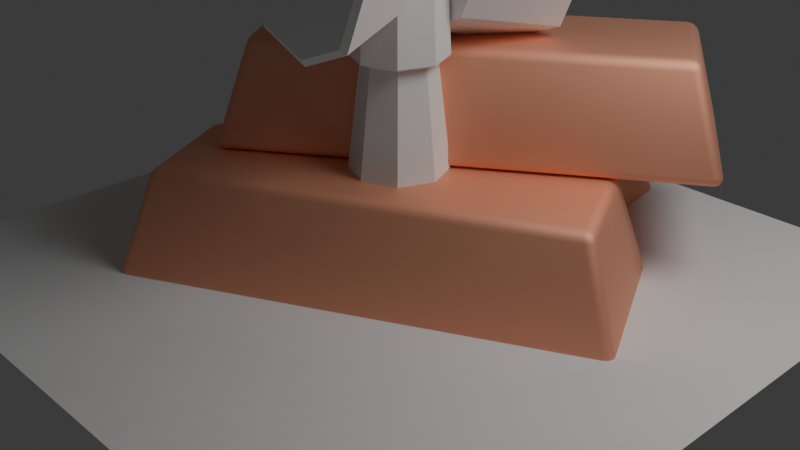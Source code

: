 # Source: Icons_Hammer.blend  (saved by Blender 4.0.36; exported with 4.5.12 LTS)
import bpy
from mathutils import Matrix  # noqa: F401  (used for matrix-valued properties, if any)

bpy.ops.wm.read_factory_settings(use_empty=True)
scene = bpy.context.scene
scene.name = 'Scene'

# ---- collections
col_collection = bpy.data.collections.new('Collection'); scene.collection.children.link(col_collection)
col_copper = bpy.data.collections.new('Copper'); scene.collection.children.link(col_copper)
col_planks = bpy.data.collections.new('Planks'); scene.collection.children.link(col_planks)
col_fabric = bpy.data.collections.new('Fabric'); scene.collection.children.link(col_fabric)
col_clay = bpy.data.collections.new('Clay'); scene.collection.children.link(col_clay)
col_glass = bpy.data.collections.new('Glass'); scene.collection.children.link(col_glass)
col_hammer_001 = bpy.data.collections.new('Hammer.001'); scene.collection.children.link(col_hammer_001)
col_hammer = bpy.data.collections.new('Hammer'); scene.collection.children.link(col_hammer)

# ---- materials (node trees are filled in below, after node groups)
mat_material_001 = bpy.data.materials.new('Material.001')
mat_material_001.alpha_threshold = 0.0
mat_material_001.use_transparent_shadow = False
mat_material_001.diffuse_color = (0.9561, 0.5149, 0.3515, 1.0)
mat_material_001.roughness = 0.6497
mat_material_001.specular_intensity = 0.02721
mat_material_001.metallic = 1.0
mat_material_001.line_color = (0.0, 0.0, 0.0, 1.0)
mat_material_005 = bpy.data.materials.new('Material.005')
mat_material_005.use_transparent_shadow = False
mat_material_002 = bpy.data.materials.new('Material.002')
mat_material_002.alpha_threshold = 0.0
mat_material_002.use_transparent_shadow = False
mat_material_002.roughness = 0.5
mat_material_002.line_color = (0.0, 0.0, 0.0, 1.0)
mat_material = bpy.data.materials.new('Material')
mat_material.alpha_threshold = 0.0
mat_material.use_transparent_shadow = False
mat_material.diffuse_color = (0.5314, 0.164, 0.06898, 1.0)
mat_material.roughness = 1.0
mat_material.line_color = (0.0, 0.0, 0.0, 1.0)
mat_material_003 = bpy.data.materials.new('Material.003')
mat_material_003.alpha_threshold = 0.0
mat_material_003.use_transparent_shadow = False
mat_material_003.roughness = 0.5
mat_material_003.line_color = (0.0, 0.0, 0.0, 1.0)

# ---- material node trees
mat_material_001.use_nodes = True; mat_material_001.node_tree.nodes.clear()
_N = mat_material_001.node_tree.nodes; _L = mat_material_001.node_tree.links
n0 = _N.new('ShaderNodeOutputMaterial'); n0.name = 'Material Output'; n0.location = (300, 300)
n1 = _N.new('ShaderNodeBsdfPrincipled'); n1.name = 'Principled BSDF'; n1.location = (10, 300)
n1.inputs[0].default_value = (0.9561, 0.5149, 0.3515, 1.0)
n1.inputs[1].default_value = 1.0
n1.inputs[2].default_value = 0.7047
n1.inputs[3].default_value = 1.45
_L.new(n1.outputs[0], n0.inputs[0])
n0.is_active_output = True
mat_material_005.use_nodes = True; mat_material_005.node_tree.nodes.clear()
_N = mat_material_005.node_tree.nodes; _L = mat_material_005.node_tree.links
n0 = _N.new('ShaderNodeBsdfPrincipled'); n0.name = 'Principled BSDF'; n0.location = (10, 300)
n0.inputs[0].default_value = (0.1541, 0.09468, 0.04842, 1.0)
n0.inputs[3].default_value = 1.45
n1 = _N.new('ShaderNodeOutputMaterial'); n1.name = 'Material Output'; n1.location = (300, 300)
_L.new(n0.outputs[0], n1.inputs[0])
n1.is_active_output = True
mat_material_002.use_nodes = True; mat_material_002.node_tree.nodes.clear()
_N = mat_material_002.node_tree.nodes; _L = mat_material_002.node_tree.links
n0 = _N.new('ShaderNodeOutputMaterial'); n0.name = 'Material Output'; n0.location = (300, 300)
n1 = _N.new('ShaderNodeBsdfPrincipled'); n1.name = 'Principled BSDF'; n1.location = (10, 300)
n1.inputs[3].default_value = 1.45
_L.new(n1.outputs[0], n0.inputs[0])
n0.is_active_output = True
mat_material_003.use_nodes = True; mat_material_003.node_tree.nodes.clear()
_N = mat_material_003.node_tree.nodes; _L = mat_material_003.node_tree.links
n0 = _N.new('ShaderNodeOutputMaterial'); n0.name = 'Material Output'; n0.location = (300, 300)
n1 = _N.new('ShaderNodeBsdfPrincipled'); n1.name = 'Principled BSDF'; n1.location = (10, 300)
n1.inputs[0].default_value = (0.4132, 0.5737, 0.8004, 1.0)
n1.inputs[1].default_value = 0.7874
n1.inputs[2].default_value = 0.7874
n1.inputs[3].default_value = 1.45
n1.inputs[4].default_value = 0.9449
_L.new(n1.outputs[0], n0.inputs[0])
n0.is_active_output = True

# ---- world
world_world = bpy.data.worlds.new('World'); scene.world = world_world
world_world.use_nodes = True; world_world.node_tree.nodes.clear()
_N = world_world.node_tree.nodes; _L = world_world.node_tree.links
n0 = _N.new('ShaderNodeOutputWorld'); n0.name = 'World Output'; n0.location = (300, 300)
n1 = _N.new('ShaderNodeBackground'); n1.name = 'Background'; n1.location = (10, 300)
n1.inputs[0].default_value = (0.05088, 0.05088, 0.05088, 1.0)
_L.new(n1.outputs[0], n0.inputs[0])
n0.is_active_output = True
world_world.color = (0.05088, 0.05088, 0.05088)
world_world.use_sun_shadow = False
world_world.sun_shadow_jitter_overblur = 0.0

# ---- cameras
cam_camera = bpy.data.cameras.new('Camera')
cam_camera.clip_end = 100.0
cam_camera.ortho_scale = 7.314

# ---- lights
light_light = bpy.data.lights.new('Light', 'POINT')
light_light.transmission_factor = 0.0
light_light.use_soft_falloff = False
light_light.energy = 1000.0
light_light.shadow_soft_size = 1.97
light_light.shadow_maximum_resolution = 0.006
light_light.use_absolute_resolution = True

# ---- meshes
me_plane = bpy.data.meshes.new('Plane')
me_plane.from_pydata([(-1.0, -1.0, 0.0), (1.0, -1.0, 0.0), (-1.0, 1.0, 0.0), (1.0, 1.0, 0.0)], [], [(0, 1, 3, 2)])
_uv = me_plane.uv_layers.new(name='UVMap')
_uv.uv.foreach_set('vector', [0.0, 0.0, 1.0, 0.0, 1.0, 1.0, 0.0, 1.0])
me_plane.update()
me_cube_005 = bpy.data.meshes.new('Cube.005')
me_cube_005.from_pydata([(1.598, 1.455, 0.5739), (1.757, 1.871, -0.5739), (2.252, 0.2059, 0.5739), (2.685, 0.09966, -0.5739), (-2.307, -0.5899, 0.5739), (-2.74, -0.4837, -0.5739), (-1.653, -1.839, 0.5739), (-1.812, -2.255, -0.5739)], [], [(0, 4, 6, 2), (3, 2, 6, 7), (7, 6, 4, 5), (5, 1, 3, 7), (1, 0, 2, 3), (5, 4, 0, 1)])
me_cube_005.polygons.foreach_set('use_smooth', [True] * 6)
_uv = me_cube_005.uv_layers.new(name='UVMap')
_uv.uv.foreach_set('vector', [0.625, 0.5, 0.875, 0.5, 0.875, 0.75, 0.625, 0.75, 0.375, 0.75, 0.625, 0.75, 0.625, 1.0, 0.375, 1.0, 0.375, 0.0, 0.625, 0.0, 0.625, 0.25, 0.375, 0.25, 0.125, 0.5, 0.375, 0.5, 0.375, 0.75, 0.125, 0.75, 0.375, 0.5, 0.625, 0.5, 0.625, 0.75, 0.375, 0.75, 0.375, 0.25, 0.625, 0.25, 0.625, 0.5, 0.375, 0.5])
me_cube_005.materials.append(mat_material_001)
me_cube_005.use_mirror_vertex_groups = False
me_cube_005.update()
me_cube_004 = bpy.data.meshes.new('Cube.004')
me_cube_004.from_pydata([(0.4351, 3.169, 0.5739), (0.7176, 3.513, -0.5739), (0.6607, 1.777, 0.5739), (1.038, 1.539, -0.5739), (-3.916, 2.464, 0.5739), (-4.293, 2.701, -0.5739), (-3.691, 1.071, 0.5739), (-3.973, 0.7269, -0.5739)], [], [(0, 4, 6, 2), (3, 2, 6, 7), (7, 6, 4, 5), (5, 1, 3, 7), (1, 0, 2, 3), (5, 4, 0, 1)])
me_cube_004.polygons.foreach_set('use_smooth', [True] * 6)
_uv = me_cube_004.uv_layers.new(name='UVMap')
_uv.uv.foreach_set('vector', [0.625, 0.5, 0.875, 0.5, 0.875, 0.75, 0.625, 0.75, 0.375, 0.75, 0.625, 0.75, 0.625, 1.0, 0.375, 1.0, 0.375, 0.0, 0.625, 0.0, 0.625, 0.25, 0.375, 0.25, 0.125, 0.5, 0.375, 0.5, 0.375, 0.75, 0.125, 0.75, 0.375, 0.5, 0.625, 0.5, 0.625, 0.75, 0.375, 0.75, 0.375, 0.25, 0.625, 0.25, 0.625, 0.5, 0.375, 0.5])
me_cube_004.materials.append(mat_material_001)
me_cube_004.use_mirror_vertex_groups = False
me_cube_004.update()
me_cube_003 = bpy.data.meshes.new('Cube.003')
me_cube_003.from_pydata([(1.284, 3.025, 1.731), (1.386, 3.458, 0.5832), (2.099, 1.873, 1.731), (2.542, 1.826, 0.5832), (-2.313, 0.4772, 1.731), (-2.756, 0.5249, 0.5832), (-1.498, -0.6738, 1.731), (-1.601, -1.107, 0.5832)], [], [(0, 4, 6, 2), (3, 2, 6, 7), (7, 6, 4, 5), (5, 1, 3, 7), (1, 0, 2, 3), (5, 4, 0, 1)])
me_cube_003.polygons.foreach_set('use_smooth', [True] * 6)
_uv = me_cube_003.uv_layers.new(name='UVMap')
_uv.uv.foreach_set('vector', [0.625, 0.5, 0.875, 0.5, 0.875, 0.75, 0.625, 0.75, 0.375, 0.75, 0.625, 0.75, 0.625, 1.0, 0.375, 1.0, 0.375, 0.0, 0.625, 0.0, 0.625, 0.25, 0.375, 0.25, 0.125, 0.5, 0.375, 0.5, 0.375, 0.75, 0.125, 0.75, 0.375, 0.5, 0.625, 0.5, 0.625, 0.75, 0.375, 0.75, 0.375, 0.25, 0.625, 0.25, 0.625, 0.5, 0.375, 0.5])
me_cube_003.materials.append(mat_material_001)
me_cube_003.use_mirror_vertex_groups = False
me_cube_003.update()
me_cube_011 = bpy.data.meshes.new('Cube.011')
me_cube_011.from_pydata([(-0.7687, -0.2078, 0.06343), (-0.7687, -0.2078, -0.06343), (-0.7687, 0.2078, 0.06343), (-0.7687, 0.2078, -0.06343), (0.7687, -0.2078, 0.06343), (0.7687, -0.2078, -0.06343), (0.7687, 0.2078, 0.06343), (0.7687, 0.2078, -0.06343)], [], [(0, 1, 3, 2), (2, 3, 7, 6), (6, 7, 5, 4), (4, 5, 1, 0), (2, 6, 4, 0), (7, 3, 1, 5)])
_uv = me_cube_011.uv_layers.new(name='UVMap')
_uv.uv.foreach_set('vector', [0.375, 0.0, 0.625, 0.0, 0.625, 0.25, 0.375, 0.25, 0.375, 0.25, 0.625, 0.25, 0.625, 0.5, 0.375, 0.5, 0.375, 0.5, 0.625, 0.5, 0.625, 0.75, 0.375, 0.75, 0.375, 0.75, 0.625, 0.75, 0.625, 1.0, 0.375, 1.0, 0.125, 0.5, 0.375, 0.5, 0.375, 0.75, 0.125, 0.75, 0.625, 0.5, 0.875, 0.5, 0.875, 0.75, 0.625, 0.75])
me_cube_011.materials.append(mat_material_005)
me_cube_011.update()
me_cube_010 = bpy.data.meshes.new('Cube.010')
me_cube_010.from_pydata([(-0.8846, 0.2106, 0.06343), (-0.8846, 0.2106, -0.06343), (-0.9124, 0.6252, 0.06343), (-0.9124, 0.6252, -0.06343), (0.6494, 0.3138, 0.06343), (0.6494, 0.3138, -0.06343), (0.6215, 0.7284, 0.06343), (0.6215, 0.7284, -0.06343)], [], [(0, 1, 3, 2), (2, 3, 7, 6), (6, 7, 5, 4), (4, 5, 1, 0), (2, 6, 4, 0), (7, 3, 1, 5)])
_uv = me_cube_010.uv_layers.new(name='UVMap')
_uv.uv.foreach_set('vector', [0.375, 0.0, 0.625, 0.0, 0.625, 0.25, 0.375, 0.25, 0.375, 0.25, 0.625, 0.25, 0.625, 0.5, 0.375, 0.5, 0.375, 0.5, 0.625, 0.5, 0.625, 0.75, 0.375, 0.75, 0.375, 0.75, 0.625, 0.75, 0.625, 1.0, 0.375, 1.0, 0.125, 0.5, 0.375, 0.5, 0.375, 0.75, 0.125, 0.75, 0.625, 0.5, 0.875, 0.5, 0.875, 0.75, 0.625, 0.75])
me_cube_010.materials.append(mat_material_005)
me_cube_010.update()
me_cube_009 = bpy.data.meshes.new('Cube.009')
me_cube_009.from_pydata([(-1.004, 0.1289, 0.1892), (-1.004, 0.1289, 0.06231), (-0.9511, 0.5411, 0.1892), (-0.9511, 0.5411, 0.06231), (0.5208, -0.06718, 0.1892), (0.5208, -0.06718, 0.06231), (0.5738, 0.345, 0.1892), (0.5738, 0.345, 0.06231)], [], [(0, 1, 3, 2), (2, 3, 7, 6), (6, 7, 5, 4), (4, 5, 1, 0), (2, 6, 4, 0), (7, 3, 1, 5)])
_uv = me_cube_009.uv_layers.new(name='UVMap')
_uv.uv.foreach_set('vector', [0.375, 0.0, 0.625, 0.0, 0.625, 0.25, 0.375, 0.25, 0.375, 0.25, 0.625, 0.25, 0.625, 0.5, 0.375, 0.5, 0.375, 0.5, 0.625, 0.5, 0.625, 0.75, 0.375, 0.75, 0.375, 0.75, 0.625, 0.75, 0.625, 1.0, 0.375, 1.0, 0.125, 0.5, 0.375, 0.5, 0.375, 0.75, 0.125, 0.75, 0.625, 0.5, 0.875, 0.5, 0.875, 0.75, 0.625, 0.75])
me_cube_009.materials.append(mat_material_005)
me_cube_009.update()
me_cube_006 = bpy.data.meshes.new('Cube.006')
me_cube_006.from_pydata([(1.0, 1.0, 0.02344), (1.0, 1.0, -0.02344), (1.0, -1.0, 0.02344), (1.0, -1.0, -0.02344), (-1.0, 1.0, 0.02344), (-1.0, 1.0, -0.02344), (-1.0, -1.0, 0.02344), (-1.0, -1.0, -0.02344), (-1.0, 0.0, 0.04619), (1.0, 0.0, 0.09308), (-1.0, 0.0, 0.09308), (1.0, 0.0, 0.04619), (-1.0, -0.929, -0.0185), (1.0, -0.929, 0.02839), (-1.0, -0.929, 0.02839), (1.0, -0.929, -0.0185), (0.9575, 1.0, -0.02344), (0.9575, -1.0, 0.02344), (0.9575, -1.0, -0.02344), (0.9575, 1.0, 0.02344), (0.9575, 0.0, 0.04619), (0.9575, 0.0, 0.09308), (0.9575, -0.929, -0.0185), (0.9575, -0.929, 0.02839), (-0.9448, 1.0, -0.02344), (-0.9448, -1.0, 0.02344), (-0.9448, 0.0, 0.04619), (-0.9448, -0.929, -0.0185), (-0.9448, -1.0, -0.02344), (-0.9448, 1.0, 0.02344), (-0.9448, 0.0, 0.09308), (-0.9448, -0.929, 0.02839)], [], [(31, 14, 6, 25), (28, 25, 6, 7), (8, 10, 4, 5), (22, 15, 3, 18), (15, 13, 2, 3), (16, 19, 0, 1), (1, 0, 9, 11), (16, 1, 11, 20), (12, 14, 10, 8), (29, 4, 10, 30), (7, 6, 14, 12), (11, 9, 13, 15), (20, 11, 15, 22), (30, 10, 14, 31), (9, 21, 23, 13), (26, 20, 22, 27), (0, 19, 21, 9), (24, 16, 20, 26), (24, 29, 19, 16), (27, 22, 18, 28), (3, 2, 17, 18), (13, 23, 17, 2), (12, 27, 28, 7), (5, 4, 29, 24), (5, 24, 26, 8), (8, 26, 27, 12), (21, 30, 31, 23), (19, 29, 30, 21), (18, 17, 25, 28), (23, 31, 25, 17)])
me_cube_006.polygons.foreach_set('use_smooth', [True] * 30)
_uv = me_cube_006.uv_layers.new(name='UVMap')
_uv.uv.foreach_set('vector', [0.8681, 0.7411, 0.875, 0.7411, 0.875, 0.75, 0.8681, 0.75, 0.375, 0.9931, 0.625, 0.9931, 0.625, 1.0, 0.375, 1.0, 0.375, 0.125, 0.625, 0.125, 0.625, 0.25, 0.375, 0.25, 0.3697, 0.7411, 0.375, 0.7411, 0.375, 0.75, 0.3697, 0.75, 0.375, 0.7411, 0.625, 0.7411, 0.625, 0.75, 0.375, 0.75, 0.375, 0.4947, 0.625, 0.4947, 0.625, 0.5, 0.375, 0.5, 0.375, 0.5, 0.625, 0.5, 0.625, 0.625, 0.375, 0.625, 0.3697, 0.5, 0.375, 0.5, 0.375, 0.625, 0.3697, 0.625, 0.375, 0.008874, 0.625, 0.008874, 0.625, 0.125, 0.375, 0.125, 0.8681, 0.5, 0.875, 0.5, 0.875, 0.625, 0.8681, 0.625, 0.375, 0.0, 0.625, 0.0, 0.625, 0.008874, 0.375, 0.008874, 0.375, 0.625, 0.625, 0.625, 0.625, 0.7411, 0.375, 0.7411, 0.3697, 0.625, 0.375, 0.625, 0.375, 0.7411, 0.3697, 0.7411, 0.8681, 0.625, 0.875, 0.625, 0.875, 0.7411, 0.8681, 0.7411, 0.625, 0.625, 0.6303, 0.625, 0.6303, 0.7411, 0.625, 0.7411, 0.1319, 0.625, 0.3697, 0.625, 0.3697, 0.7411, 0.1319, 0.7411, 0.625, 0.5, 0.6303, 0.5, 0.6303, 0.625, 0.625, 0.625, 0.1319, 0.5, 0.3697, 0.5, 0.3697, 0.625, 0.1319, 0.625, 0.375, 0.2569, 0.625, 0.2569, 0.625, 0.4947, 0.375, 0.4947, 0.1319, 0.7411, 0.3697, 0.7411, 0.3697, 0.75, 0.1319, 0.75, 0.375, 0.75, 0.625, 0.75, 0.625, 0.7553, 0.375, 0.7553, 0.625, 0.7411, 0.6303, 0.7411, 0.6303, 0.75, 0.625, 0.75, 0.125, 0.7411, 0.1319, 0.7411, 0.1319, 0.75, 0.125, 0.75, 0.375, 0.25, 0.625, 0.25, 0.625, 0.2569, 0.375, 0.2569, 0.125, 0.5, 0.1319, 0.5, 0.1319, 0.625, 0.125, 0.625, 0.125, 0.625, 0.1319, 0.625, 0.1319, 0.7411, 0.125, 0.7411, 0.6303, 0.625, 0.8681, 0.625, 0.8681, 0.7411, 0.6303, 0.7411, 0.6303, 0.5, 0.8681, 0.5, 0.8681, 0.625, 0.6303, 0.625, 0.375, 0.7553, 0.625, 0.7553, 0.625, 0.9931, 0.375, 0.9931, 0.6303, 0.7411, 0.8681, 0.7411, 0.8681, 0.75, 0.6303, 0.75])
me_cube_006.materials.append(mat_material_002)
me_cube_006.use_mirror_vertex_groups = False
me_cube_006.update()
me_cylinder = bpy.data.meshes.new('Cylinder')
me_cylinder.from_pydata([(-0.2937, 0.9983, -1.0), (-0.2937, 0.9983, 1.0), (-0.2313, 0.9922, -1.0), (-0.2313, 0.9922, 1.0), (-0.1713, 0.974, -1.0), (-0.1713, 0.974, 1.0), (-0.116, 0.9444, -1.0), (-0.116, 0.9444, 1.0), (-0.06747, 0.9046, -1.0), (-0.06747, 0.9046, 1.0), (-0.02768, 0.8561, -1.0), (-0.02768, 0.8561, 1.0), (0.001895, 0.8008, -1.0), (0.001895, 0.8008, 1.0), (0.0201, 0.7408, -1.0), (0.0201, 0.7408, 1.0), (0.02625, 0.6783, -1.0), (0.02625, 0.6783, 1.0), (0.0201, 0.6159, -1.0), (0.0201, 0.6159, 1.0), (0.001895, 0.5559, -1.0), (0.001895, 0.5559, 1.0), (-0.02768, 0.5005, -1.0), (-0.02768, 0.5005, 1.0), (-0.06747, 0.4521, -1.0), (-0.06747, 0.4521, 1.0), (-0.116, 0.4123, -1.0), (-0.116, 0.4123, 1.0), (-0.1713, 0.3827, -1.0), (-0.1713, 0.3827, 1.0), (-0.2313, 0.3645, -1.0), (-0.2313, 0.3645, 1.0), (-0.2937, 0.3583, -1.0), (-0.2937, 0.3583, 1.0), (-0.3562, 0.3645, -1.0), (-0.3562, 0.3645, 1.0), (-0.4162, 0.3827, -1.0), (-0.4162, 0.3827, 1.0), (-0.4715, 0.4123, -1.0), (-0.4715, 0.4123, 1.0), (-0.52, 0.4521, -1.0), (-0.52, 0.4521, 1.0), (-0.5598, 0.5005, -1.0), (-0.5598, 0.5005, 1.0), (-0.5894, 0.5559, -1.0), (-0.5894, 0.5559, 1.0), (-0.6076, 0.6159, -1.0), (-0.6076, 0.6159, 1.0), (-0.6137, 0.6783, -1.0), (-0.6137, 0.6783, 1.0), (-0.6076, 0.7408, -1.0), (-0.6076, 0.7408, 1.0), (-0.5894, 0.8008, -1.0), (-0.5894, 0.8008, 1.0), (-0.5598, 0.8561, -1.0), (-0.5598, 0.8561, 1.0), (-0.52, 0.9046, -1.0), (-0.52, 0.9046, 1.0), (-0.4715, 0.9444, -1.0), (-0.4715, 0.9444, 1.0), (-0.4162, 0.974, -1.0), (-0.4162, 0.974, 1.0), (-0.3562, 0.9922, -1.0), (-0.3562, 0.9922, 1.0)], [], [(0, 1, 3, 2), (2, 3, 5, 4), (4, 5, 7, 6), (6, 7, 9, 8), (8, 9, 11, 10), (10, 11, 13, 12), (12, 13, 15, 14), (14, 15, 17, 16), (16, 17, 19, 18), (18, 19, 21, 20), (20, 21, 23, 22), (22, 23, 25, 24), (24, 25, 27, 26), (26, 27, 29, 28), (28, 29, 31, 30), (30, 31, 33, 32), (32, 33, 35, 34), (34, 35, 37, 36), (36, 37, 39, 38), (38, 39, 41, 40), (40, 41, 43, 42), (42, 43, 45, 44), (44, 45, 47, 46), (46, 47, 49, 48), (48, 49, 51, 50), (50, 51, 53, 52), (52, 53, 55, 54), (54, 55, 57, 56), (56, 57, 59, 58), (58, 59, 61, 60), (3, 1, 63, 61, 59, 57, 55, 53, 51, 49, 47, 45, 43, 41, 39, 37, 35, 33, 31, 29, 27, 25, 23, 21, 19, 17, 15, 13, 11, 9, 7, 5), (60, 61, 63, 62), (62, 63, 1, 0), (0, 2, 4, 6, 8, 10, 12, 14, 16, 18, 20, 22, 24, 26, 28, 30, 32, 34, 36, 38, 40, 42, 44, 46, 48, 50, 52, 54, 56, 58, 60, 62)])
me_cylinder.polygons.foreach_set('use_smooth', [True] * 34)
_uv = me_cylinder.uv_layers.new(name='UVMap')
_uv.uv.foreach_set('vector', [1.0, 0.5, 1.0, 1.0, 0.9688, 1.0, 0.9688, 0.5, 0.9688, 0.5, 0.9688, 1.0, 0.9375, 1.0, 0.9375, 0.5, 0.9375, 0.5, 0.9375, 1.0, 0.9062, 1.0, 0.9062, 0.5, 0.9062, 0.5, 0.9062, 1.0, 0.875, 1.0, 0.875, 0.5, 0.875, 0.5, 0.875, 1.0, 0.8438, 1.0, 0.8438, 0.5, 0.8438, 0.5, 0.8438, 1.0, 0.8125, 1.0, 0.8125, 0.5, 0.8125, 0.5, 0.8125, 1.0, 0.7812, 1.0, 0.7812, 0.5, 0.7812, 0.5, 0.7812, 1.0, 0.75, 1.0, 0.75, 0.5, 0.75, 0.5, 0.75, 1.0, 0.7188, 1.0, 0.7188, 0.5, 0.7188, 0.5, 0.7188, 1.0, 0.6875, 1.0, 0.6875, 0.5, 0.6875, 0.5, 0.6875, 1.0, 0.6562, 1.0, 0.6562, 0.5, 0.6562, 0.5, 0.6562, 1.0, 0.625, 1.0, 0.625, 0.5, 0.625, 0.5, 0.625, 1.0, 0.5938, 1.0, 0.5938, 0.5, 0.5938, 0.5, 0.5938, 1.0, 0.5625, 1.0, 0.5625, 0.5, 0.5625, 0.5, 0.5625, 1.0, 0.5312, 1.0, 0.5312, 0.5, 0.5312, 0.5, 0.5312, 1.0, 0.5, 1.0, 0.5, 0.5, 0.5, 0.5, 0.5, 1.0, 0.4688, 1.0, 0.4688, 0.5, 0.4688, 0.5, 0.4688, 1.0, 0.4375, 1.0, 0.4375, 0.5, 0.4375, 0.5, 0.4375, 1.0, 0.4062, 1.0, 0.4062, 0.5, 0.4062, 0.5, 0.4062, 1.0, 0.375, 1.0, 0.375, 0.5, 0.375, 0.5, 0.375, 1.0, 0.3438, 1.0, 0.3438, 0.5, 0.3438, 0.5, 0.3438, 1.0, 0.3125, 1.0, 0.3125, 0.5, 0.3125, 0.5, 0.3125, 1.0, 0.2812, 1.0, 0.2812, 0.5, 0.2812, 0.5, 0.2812, 1.0, 0.25, 1.0, 0.25, 0.5, 0.25, 0.5, 0.25, 1.0, 0.2188, 1.0, 0.2188, 0.5, 0.2188, 0.5, 0.2188, 1.0, 0.1875, 1.0, 0.1875, 0.5, 0.1875, 0.5, 0.1875, 1.0, 0.1562, 1.0, 0.1562, 0.5, 0.1562, 0.5, 0.1562, 1.0, 0.125, 1.0, 0.125, 0.5, 0.125, 0.5, 0.125, 1.0, 0.09375, 1.0, 0.09375, 0.5, 0.09375, 0.5, 0.09375, 1.0, 0.0625, 1.0, 0.0625, 0.5, 0.2968, 0.4854, 0.25, 0.49, 0.2032, 0.4854, 0.1582, 0.4717, 0.1167, 0.4496, 0.08029, 0.4197, 0.05045, 0.3833, 0.02827, 0.3418, 0.01461, 0.2968, 0.01, 0.25, 0.01461, 0.2032, 0.02827, 0.1582, 0.05045, 0.1167, 0.08029, 0.08029, 0.1167, 0.05045, 0.1582, 0.02827, 0.2032, 0.01461, 0.25, 0.01, 0.2968, 0.01461, 0.3418, 0.02827, 0.3833, 0.05045, 0.4197, 0.08029, 0.4496, 0.1167, 0.4717, 0.1582, 0.4854, 0.2032, 0.49, 0.25, 0.4854, 0.2968, 0.4717, 0.3418, 0.4496, 0.3833, 0.4197, 0.4197, 0.3833, 0.4496, 0.3418, 0.4717, 0.0625, 0.5, 0.0625, 1.0, 0.03125, 1.0, 0.03125, 0.5, 0.03125, 0.5, 0.03125, 1.0, 0.0, 1.0, 0.0, 0.5, 0.75, 0.49, 0.7968, 0.4854, 0.8418, 0.4717, 0.8833, 0.4496, 0.9197, 0.4197, 0.9496, 0.3833, 0.9717, 0.3418, 0.9854, 0.2968, 0.99, 0.25, 0.9854, 0.2032, 0.9717, 0.1582, 0.9496, 0.1167, 0.9197, 0.08029, 0.8833, 0.05045, 0.8418, 0.02827, 0.7968, 0.01461, 0.75, 0.01, 0.7032, 0.01461, 0.6582, 0.02827, 0.6167, 0.05045, 0.5803, 0.08029, 0.5504, 0.1167, 0.5283, 0.1582, 0.5146, 0.2032, 0.51, 0.25, 0.5146, 0.2968, 0.5283, 0.3418, 0.5504, 0.3833, 0.5803, 0.4197, 0.6167, 0.4496, 0.6582, 0.4717, 0.7032, 0.4854])
me_cylinder.update()
me_cube = bpy.data.meshes.new('Cube')
me_cube.from_pydata([(2.5, 1.0, 0.5086), (2.5, 1.0, -0.5086), (2.5, -1.0, 0.5086), (2.5, -1.0, -0.5086), (-2.5, 1.0, 0.5086), (-2.5, 1.0, -0.5086), (-2.5, -1.0, 0.5086), (-2.5, -1.0, -0.5086)], [], [(0, 4, 6, 2), (3, 2, 6, 7), (7, 6, 4, 5), (5, 1, 3, 7), (1, 0, 2, 3), (5, 4, 0, 1)])
me_cube.polygons.foreach_set('use_smooth', [True] * 6)
_uv = me_cube.uv_layers.new(name='UVMap')
_uv.uv.foreach_set('vector', [0.625, 0.5, 0.875, 0.5, 0.875, 0.75, 0.625, 0.75, 0.375, 0.75, 0.625, 0.75, 0.625, 1.0, 0.375, 1.0, 0.375, 0.0, 0.625, 0.0, 0.625, 0.25, 0.375, 0.25, 0.125, 0.5, 0.375, 0.5, 0.375, 0.75, 0.125, 0.75, 0.375, 0.5, 0.625, 0.5, 0.625, 0.75, 0.375, 0.75, 0.375, 0.25, 0.625, 0.25, 0.625, 0.5, 0.375, 0.5])
me_cube.materials.append(mat_material)
me_cube.use_mirror_vertex_groups = False
me_cube.update()
me_cube_001 = bpy.data.meshes.new('Cube.001')
me_cube_001.from_pydata([(2.657, 0.435, 1.526), (2.657, 0.435, 0.509), (2.224, -1.518, 1.526), (2.224, -1.518, 0.509), (-2.224, 1.518, 1.526), (-2.224, 1.518, 0.509), (-2.657, -0.435, 1.526), (-2.657, -0.435, 0.509)], [], [(0, 4, 6, 2), (3, 2, 6, 7), (7, 6, 4, 5), (5, 1, 3, 7), (1, 0, 2, 3), (5, 4, 0, 1)])
me_cube_001.polygons.foreach_set('use_smooth', [True] * 6)
_uv = me_cube_001.uv_layers.new(name='UVMap')
_uv.uv.foreach_set('vector', [0.625, 0.5, 0.875, 0.5, 0.875, 0.75, 0.625, 0.75, 0.375, 0.75, 0.625, 0.75, 0.625, 1.0, 0.375, 1.0, 0.375, 0.0, 0.625, 0.0, 0.625, 0.25, 0.375, 0.25, 0.125, 0.5, 0.375, 0.5, 0.375, 0.75, 0.125, 0.75, 0.375, 0.5, 0.625, 0.5, 0.625, 0.75, 0.375, 0.75, 0.375, 0.25, 0.625, 0.25, 0.625, 0.5, 0.375, 0.5])
me_cube_001.materials.append(mat_material)
me_cube_001.use_mirror_vertex_groups = False
me_cube_001.update()
me_cube_002 = bpy.data.meshes.new('Cube.002')
me_cube_002.from_pydata([(-2.907, 1.633, 1.392), (-2.726, 2.588, 1.693), (-2.797, 2.214, -0.5189), (-2.616, 3.169, -0.218), (2.005, 0.7026, 1.392), (2.186, 1.657, 1.693), (2.115, 1.284, -0.5189), (2.296, 2.239, -0.218)], [], [(2, 3, 7, 6), (6, 7, 5, 4), (2, 6, 4, 0), (0, 1, 3, 2), (4, 5, 1, 0), (7, 3, 1, 5)])
me_cube_002.polygons.foreach_set('use_smooth', [True] * 6)
_uv = me_cube_002.uv_layers.new(name='UVMap')
_uv.uv.foreach_set('vector', [0.375, 0.25, 0.625, 0.25, 0.625, 0.5, 0.375, 0.5, 0.375, 0.5, 0.625, 0.5, 0.625, 0.75, 0.375, 0.75, 0.125, 0.5, 0.375, 0.5, 0.375, 0.75, 0.125, 0.75, 0.375, 0.0, 0.625, 0.0, 0.625, 0.25, 0.375, 0.25, 0.375, 0.75, 0.625, 0.75, 0.625, 1.0, 0.375, 1.0, 0.625, 0.5, 0.875, 0.5, 0.875, 0.75, 0.625, 0.75])
me_cube_002.materials.append(mat_material)
me_cube_002.use_mirror_vertex_groups = False
me_cube_002.update()
me_cube_007 = bpy.data.meshes.new('Cube.007')
me_cube_007.from_pydata([(0.1676, 1.0, 1.0), (0.1676, 1.0, -1.0), (0.1676, -1.0, 1.0), (0.1676, -1.0, -1.0), (-0.1676, 1.0, 1.0), (-0.1676, 1.0, -1.0), (-0.1676, -1.0, 1.0), (-0.1676, -1.0, -1.0)], [], [(0, 4, 6, 2), (3, 2, 6, 7), (7, 6, 4, 5), (5, 1, 3, 7), (1, 0, 2, 3), (5, 4, 0, 1)])
_uv = me_cube_007.uv_layers.new(name='UVMap')
_uv.uv.foreach_set('vector', [0.625, 0.5, 0.875, 0.5, 0.875, 0.75, 0.625, 0.75, 0.375, 0.75, 0.625, 0.75, 0.625, 1.0, 0.375, 1.0, 0.375, 0.0, 0.625, 0.0, 0.625, 0.25, 0.375, 0.25, 0.125, 0.5, 0.375, 0.5, 0.375, 0.75, 0.125, 0.75, 0.375, 0.5, 0.625, 0.5, 0.625, 0.75, 0.375, 0.75, 0.375, 0.25, 0.625, 0.25, 0.625, 0.5, 0.375, 0.5])
me_cube_007.materials.append(mat_material_003)
me_cube_007.use_mirror_vertex_groups = False
me_cube_007.update()
me_plane_003 = bpy.data.meshes.new('Plane.003')
me_plane_003.from_pydata([(-0.3732, -5.368e-10, 1.681), (-0.2639, -0.2639, 1.681), (0.0, -0.3732, 1.681), (0.2639, -0.2639, 1.681), (0.3732, -5.368e-10, 1.681), (0.2639, 0.2639, 1.681), (0.0, 0.3732, 1.681), (-0.2639, 0.2639, 1.681), (-0.4013, -8.573e-10, 3.472), (-0.491, -1.029e-09, 1.731), (-0.3472, -0.3472, 1.731), (-3.328e-10, -0.491, 1.731), (0.3472, -0.3472, 1.731), (0.491, -1.029e-09, 1.731), (0.3472, 0.3472, 1.731), (-3.328e-10, 0.491, 1.731), (-0.3472, 0.3472, 1.731), (-0.3346, -1.277e-09, 3.504), (-0.2838, -0.2838, 3.472), (-2.822e-10, -0.4013, 3.472), (0.2838, -0.2838, 3.472), (0.4013, -8.573e-10, 3.472), (0.2838, 0.2838, 3.472), (-2.822e-10, 0.4013, 3.472), (-0.2838, 0.2838, 3.472), (-0.2366, -0.2366, 3.504), (-7.869e-10, -0.3346, 3.504), (0.2366, -0.2366, 3.504), (0.3346, -1.277e-09, 3.504), (0.2366, 0.2366, 3.504), (-7.869e-10, 0.3346, 3.504), (-0.2366, 0.2366, 3.504), (-7.869e-10, -1.277e-09, 3.504), (-0.5711, -2.796e-09, 0.0431), (-0.4038, -0.4038, 0.0431), (-1.975e-09, -0.5711, 0.0431), (0.4038, -0.4038, 0.0431), (0.5711, -2.796e-09, 0.0431), (0.4038, 0.4038, 0.0431), (-1.975e-09, 0.5711, 0.0431), (-0.4038, 0.4038, 0.0431), (-0.5364, -2.627e-09, -0.01655), (-0.3793, -0.3793, -0.01655), (-1.855e-09, -0.5364, -0.01655), (0.3793, -0.3793, -0.01655), (0.5364, -2.627e-09, -0.01655), (0.3793, 0.3793, -0.01655), (-1.855e-09, 0.5364, -0.01655), (-0.3793, 0.3793, -0.01655), (-0.5906, -1.433e-08, 1.862), (-0.4176, -0.4176, 1.862), (0.5906, -1.433e-08, 1.862), (0.4176, 0.4176, 1.862), (-4.013e-10, -0.5906, 1.862), (0.4176, -0.4176, 1.862), (-0.4176, 0.4176, 1.862), (-4.013e-10, 0.5906, 1.862), (-0.3519, -0.3519, 2.653), (0.3519, 0.3519, 2.653), (-3.428e-10, -0.4977, 2.653), (-0.3519, 0.3519, 2.653), (-0.4977, -7.717e-09, 2.653), (0.4977, -7.717e-09, 2.653), (0.3519, -0.3519, 2.653), (-3.428e-10, 0.4977, 2.653)], [], [(2, 3, 12, 11), (6, 7, 16, 15), (3, 4, 13, 12), (1, 2, 11, 10), (63, 62, 21, 20), (57, 59, 19, 18), (61, 57, 18, 8), (62, 58, 22, 21), (5, 6, 15, 14), (7, 0, 9, 16), (4, 5, 14, 13), (0, 1, 10, 9), (8, 18, 25, 17), (21, 22, 29, 28), (24, 8, 17, 31), (22, 23, 30, 29), (64, 60, 24, 23), (59, 63, 20, 19), (58, 64, 23, 22), (60, 61, 8, 24), (32, 28, 29, 30), (26, 27, 28, 32), (25, 26, 32, 17), (17, 32, 30, 31), (18, 19, 26, 25), (20, 21, 28, 27), (23, 24, 31, 30), (19, 20, 27, 26), (5, 4, 37, 38), (35, 34, 42, 43), (1, 0, 33, 34), (2, 1, 34, 35), (4, 3, 36, 37), (7, 6, 39, 40), (3, 2, 35, 36), (6, 5, 38, 39), (0, 7, 40, 33), (41, 48, 47, 46, 45, 44, 43, 42), (33, 40, 48, 41), (38, 37, 45, 46), (34, 33, 41, 42), (39, 38, 46, 47), (37, 36, 44, 45), (40, 39, 47, 48), (36, 35, 43, 44), (16, 9, 49, 55), (14, 15, 56, 52), (11, 12, 54, 53), (15, 16, 55, 56), (13, 14, 52, 51), (9, 10, 50, 49), (10, 11, 53, 50), (12, 13, 51, 54), (55, 49, 61, 60), (52, 56, 64, 58), (53, 54, 63, 59), (56, 55, 60, 64), (51, 52, 58, 62), (49, 50, 57, 61), (50, 53, 59, 57), (54, 51, 62, 63)])
_uv = me_plane_003.uv_layers.new(name='UVMap')
_uv.uv.foreach_set('vector', [0.5, 0.0, 1.0, 0.0, 1.0, 0.0, 0.5, 0.0, 0.5, 1.0, 0.0, 1.0, 0.0, 1.0, 0.5, 1.0, 1.0, 0.0, 1.0, 0.5, 1.0, 0.5, 1.0, 0.0, 0.0, 0.0, 0.5, 0.0, 0.5, 0.0, 0.0, 0.0, 1.0, 0.0, 1.0, 0.5, 1.0, 0.5, 1.0, 0.0, 0.0, 0.0, 0.5, 0.0, 0.5, 0.0, 0.0, 0.0, 0.0, 0.5, 0.0, 0.0, 0.0, 0.0, 0.0, 0.5, 1.0, 0.5, 1.0, 1.0, 1.0, 1.0, 1.0, 0.5, 1.0, 1.0, 0.5, 1.0, 0.5, 1.0, 1.0, 1.0, 0.0, 1.0, 0.0, 0.5, 0.0, 0.5, 0.0, 1.0, 1.0, 0.5, 1.0, 1.0, 1.0, 1.0, 1.0, 0.5, 0.0, 0.5, 0.0, 0.0, 0.0, 0.0, 0.0, 0.5, 0.0, 0.5, 0.0, 0.0, 0.0, 0.0, 0.0, 0.5, 1.0, 0.5, 1.0, 1.0, 1.0, 1.0, 1.0, 0.5, 0.0, 1.0, 0.0, 0.5, 0.0, 0.5, 0.0, 1.0, 1.0, 1.0, 0.5, 1.0, 0.5, 1.0, 1.0, 1.0, 0.5, 1.0, 0.0, 1.0, 0.0, 1.0, 0.5, 1.0, 0.5, 0.0, 1.0, 0.0, 1.0, 0.0, 0.5, 0.0, 1.0, 1.0, 0.5, 1.0, 0.5, 1.0, 1.0, 1.0, 0.0, 1.0, 0.0, 0.5, 0.0, 0.5, 0.0, 1.0, 0.5, 0.5, 1.0, 0.5, 1.0, 1.0, 0.5, 1.0, 0.5, 0.0, 1.0, 0.0, 1.0, 0.5, 0.5, 0.5, 0.0, 0.0, 0.5, 0.0, 0.5, 0.5, 0.0, 0.5, 0.0, 0.5, 0.5, 0.5, 0.5, 1.0, 0.0, 1.0, 0.0, 0.0, 0.5, 0.0, 0.5, 0.0, 0.0, 0.0, 1.0, 0.0, 1.0, 0.5, 1.0, 0.5, 1.0, 0.0, 0.5, 1.0, 0.0, 1.0, 0.0, 1.0, 0.5, 1.0, 0.5, 0.0, 1.0, 0.0, 1.0, 0.0, 0.5, 0.0, 1.0, 1.0, 1.0, 0.5, 1.0, 0.5, 1.0, 1.0, 0.5, 0.0, 0.0, 0.0, 0.0, 0.0, 0.5, 0.0, 0.0, 0.0, 0.0, 0.5, 0.0, 0.5, 0.0, 0.0, 0.5, 0.0, 0.0, 0.0, 0.0, 0.0, 0.5, 0.0, 1.0, 0.5, 1.0, 0.0, 1.0, 0.0, 1.0, 0.5, 0.0, 1.0, 0.5, 1.0, 0.5, 1.0, 0.0, 1.0, 1.0, 0.0, 0.5, 0.0, 0.5, 0.0, 1.0, 0.0, 0.5, 1.0, 1.0, 1.0, 1.0, 1.0, 0.5, 1.0, 0.0, 0.5, 0.0, 1.0, 0.0, 1.0, 0.0, 0.5, 0.0, 0.5, 0.0, 1.0, 0.5, 1.0, 1.0, 1.0, 1.0, 0.5, 1.0, 0.0, 0.5, 0.0, 0.0, 0.0, 0.0, 0.5, 0.0, 1.0, 0.0, 1.0, 0.0, 0.5, 1.0, 1.0, 1.0, 0.5, 1.0, 0.5, 1.0, 1.0, 0.0, 0.0, 0.0, 0.5, 0.0, 0.5, 0.0, 0.0, 0.5, 1.0, 1.0, 1.0, 1.0, 1.0, 0.5, 1.0, 1.0, 0.5, 1.0, 0.0, 1.0, 0.0, 1.0, 0.5, 0.0, 1.0, 0.5, 1.0, 0.5, 1.0, 0.0, 1.0, 1.0, 0.0, 0.5, 0.0, 0.5, 0.0, 1.0, 0.0, 0.0, 1.0, 0.0, 0.5, 0.0, 0.5, 0.0, 1.0, 1.0, 1.0, 0.5, 1.0, 0.5, 1.0, 1.0, 1.0, 0.5, 0.0, 1.0, 0.0, 1.0, 0.0, 0.5, 0.0, 0.5, 1.0, 0.0, 1.0, 0.0, 1.0, 0.5, 1.0, 1.0, 0.5, 1.0, 1.0, 1.0, 1.0, 1.0, 0.5, 0.0, 0.5, 0.0, 0.0, 0.0, 0.0, 0.0, 0.5, 0.0, 0.0, 0.5, 0.0, 0.5, 0.0, 0.0, 0.0, 1.0, 0.0, 1.0, 0.5, 1.0, 0.5, 1.0, 0.0, 0.0, 1.0, 0.0, 0.5, 0.0, 0.5, 0.0, 1.0, 1.0, 1.0, 0.5, 1.0, 0.5, 1.0, 1.0, 1.0, 0.5, 0.0, 1.0, 0.0, 1.0, 0.0, 0.5, 0.0, 0.5, 1.0, 0.0, 1.0, 0.0, 1.0, 0.5, 1.0, 1.0, 0.5, 1.0, 1.0, 1.0, 1.0, 1.0, 0.5, 0.0, 0.5, 0.0, 0.0, 0.0, 0.0, 0.0, 0.5, 0.0, 0.0, 0.5, 0.0, 0.5, 0.0, 0.0, 0.0, 1.0, 0.0, 1.0, 0.5, 1.0, 0.5, 1.0, 0.0])
me_plane_003.update()
me_plane_004 = bpy.data.meshes.new('Plane.004')
me_plane_004.from_pydata([(-0.7635, 1.853, -1.485), (0.7223, 1.853, -1.485), (-0.7635, 3.339, -1.485), (0.7223, 3.339, -1.485), (-1.071, 2.596, -1.485), (1.03, 2.596, -1.485), (-0.02062, 1.545, -1.485), (-0.02062, 3.646, -1.485), (-1.071, 2.596, -1.485), (-0.7635, 1.853, -1.485), (-0.02062, 1.545, -1.485), (0.7223, 1.853, -1.485), (1.03, 2.596, -1.485), (0.7223, 3.339, -1.485), (-0.02062, 3.646, -1.485), (-0.7635, 3.339, -1.485), (-0.4267, 2.533, -0.1588), (-0.443, 2.097, -0.3123), (-0.02062, 1.908, -0.3506), (0.4654, 2.11, -0.3506), (0.6667, 2.596, -0.3506), (0.4654, 3.082, -0.3506), (0.001032, 3.269, -0.3301), (-0.3679, 3.02, -0.2384), (-0.9805, 2.596, -1.54), (-0.6994, 1.917, -1.54), (-0.02062, 1.636, -1.54), (0.6581, 1.917, -1.54), (0.9393, 2.596, -1.54), (0.6581, 3.274, -1.54), (-0.02062, 3.556, -1.54), (-0.6994, 3.274, -1.54), (-0.02062, 2.596, -1.54), (-0.3077, 2.54, -0.1162), (-0.3134, 2.199, -0.2362), (-0.01928, 2.059, -0.2846), (0.3588, 2.216, -0.2846), (0.516, 2.596, -0.2846), (0.3588, 2.975, -0.2846), (0.007492, 3.114, -0.258), (-0.2532, 2.917, -0.1727)], [], [(6, 0, 25, 26), (0, 4, 24, 25), (3, 5, 28, 29), (4, 2, 31, 24), (14, 15, 23, 22), (11, 12, 20, 19), (9, 10, 18, 17), (8, 9, 17, 16), (6, 1, 11, 10), (3, 7, 14, 13), (2, 4, 8, 15), (5, 3, 13, 12), (4, 0, 9, 8), (0, 6, 10, 9), (1, 5, 12, 11), (7, 2, 15, 14), (10, 11, 19, 18), (13, 14, 22, 21), (15, 8, 16, 23), (12, 13, 21, 20), (19, 20, 37, 36), (32, 30, 29, 28), (26, 32, 28, 27), (25, 24, 32, 26), (24, 31, 30, 32), (5, 1, 27, 28), (2, 7, 30, 31), (1, 6, 26, 27), (7, 3, 29, 30), (33, 34, 35, 36, 37, 38, 39, 40), (18, 22, 39, 35), (20, 21, 38, 37), (17, 18, 35, 34), (16, 20, 37, 33), (22, 23, 40, 39), (16, 17, 34, 33), (21, 22, 39, 38), (23, 16, 33, 40), (18, 19, 36, 35)])
_uv = me_plane_004.uv_layers.new(name='UVMap')
_uv.uv.foreach_set('vector', [0.5, 0.0, 0.0, 0.0, 0.0, 0.0, 0.5, 0.0, 0.0, 0.0, 0.0, 0.5, 0.0, 0.5, 0.0, 0.0, 1.0, 1.0, 1.0, 0.5, 1.0, 0.5, 1.0, 1.0, 0.0, 0.5, 0.0, 1.0, 0.0, 1.0, 0.0, 0.5, 0.5, 1.0, 0.0, 1.0, 0.0, 1.0, 0.5, 1.0, 1.0, 0.0, 1.0, 0.5, 1.0, 0.5, 1.0, 0.0, 0.0, 0.0, 0.5, 0.0, 0.5, 0.0, 0.0, 0.0, 0.0, 0.5, 0.0, 0.0, 0.0, 0.0, 0.0, 0.5, 0.5, 0.0, 1.0, 0.0, 1.0, 0.0, 0.5, 0.0, 1.0, 1.0, 0.5, 1.0, 0.5, 1.0, 1.0, 1.0, 0.0, 1.0, 0.0, 0.5, 0.0, 0.5, 0.0, 1.0, 1.0, 0.5, 1.0, 1.0, 1.0, 1.0, 1.0, 0.5, 0.0, 0.5, 0.0, 0.0, 0.0, 0.0, 0.0, 0.5, 0.0, 0.0, 0.5, 0.0, 0.5, 0.0, 0.0, 0.0, 1.0, 0.0, 1.0, 0.5, 1.0, 0.5, 1.0, 0.0, 0.5, 1.0, 0.0, 1.0, 0.0, 1.0, 0.5, 1.0, 0.5, 0.0, 1.0, 0.0, 1.0, 0.0, 0.5, 0.0, 1.0, 1.0, 0.5, 1.0, 0.5, 1.0, 1.0, 1.0, 0.0, 1.0, 0.0, 0.5, 0.0, 0.5, 0.0, 1.0, 1.0, 0.5, 1.0, 1.0, 1.0, 1.0, 1.0, 0.5, 1.0, 0.0, 1.0, 0.5, 1.0, 0.5, 1.0, 0.0, 0.5, 0.5, 0.5, 1.0, 1.0, 1.0, 1.0, 0.5, 0.5, 0.0, 0.5, 0.5, 1.0, 0.5, 1.0, 0.0, 0.0, 0.0, 0.0, 0.5, 0.5, 0.5, 0.5, 0.0, 0.0, 0.5, 0.0, 1.0, 0.5, 1.0, 0.5, 0.5, 1.0, 0.5, 1.0, 0.0, 1.0, 0.0, 1.0, 0.5, 0.0, 1.0, 0.5, 1.0, 0.5, 1.0, 0.0, 1.0, 1.0, 0.0, 0.5, 0.0, 0.5, 0.0, 1.0, 0.0, 0.5, 1.0, 1.0, 1.0, 1.0, 1.0, 0.5, 1.0, 0.0, 0.5, 0.0, 0.0, 0.5, 0.0, 1.0, 0.0, 1.0, 0.5, 1.0, 1.0, 0.5, 1.0, 0.0, 1.0, 0.0, 0.0, 0.0, 0.0, 0.0, 0.0, 0.0, 0.0, 1.0, 0.5, 1.0, 1.0, 1.0, 1.0, 1.0, 0.5, 0.0, 0.0, 0.5, 0.0, 0.5, 0.0, 0.0, 0.0, 0.0, 0.0, 0.0, 0.0, 0.0, 0.0, 0.0, 0.0, 0.5, 1.0, 0.0, 1.0, 0.0, 1.0, 0.5, 1.0, 0.0, 0.5, 0.0, 0.0, 0.0, 0.0, 0.0, 0.5, 1.0, 1.0, 0.5, 1.0, 0.5, 1.0, 1.0, 1.0, 0.0, 1.0, 0.0, 0.5, 0.0, 0.5, 0.0, 1.0, 0.5, 0.0, 1.0, 0.0, 1.0, 0.0, 0.5, 0.0])
me_plane_004.update()
me_plane_005 = bpy.data.meshes.new('Plane.005')
me_plane_005.from_pydata([(-0.5943, -3.236, -1.116), (0.5531, -3.236, -1.116), (-0.5943, -2.089, -1.116), (0.5531, -2.089, -1.116), (-0.832, -2.662, -1.116), (0.7907, -2.662, -1.116), (-0.02062, -3.474, -1.116), (-0.02062, -1.851, -1.116), (-0.832, -2.662, -1.116), (-0.5943, -3.236, -1.116), (-0.02062, -3.474, -1.116), (0.5531, -3.236, -1.116), (0.7907, -2.662, -1.116), (0.5531, -2.089, -1.116), (-0.02062, -1.851, -1.116), (-0.5943, -2.089, -1.116), (-0.4386, -2.625, -0.1486), (-0.3475, -3.022, -0.1996), (-0.02061, -3.193, -0.2396), (0.3547, -3.038, -0.2396), (0.5101, -2.662, -0.2396), (0.3547, -2.287, -0.2396), (-0.02, -2.132, -0.2396), (-0.3439, -2.27, -0.1996), (-0.7619, -2.662, -1.158), (-0.5448, -3.187, -1.158), (-0.02062, -3.404, -1.158), (0.5035, -3.187, -1.158), (0.7206, -2.662, -1.158), (0.5035, -2.138, -1.158), (-0.02062, -1.921, -1.158), (-0.5448, -2.138, -1.158), (-0.02062, -2.662, -1.158), (-0.3604, -2.627, -0.1169), (-0.2828, -2.962, -0.1604), (-0.0183, -3.11, -0.2029), (0.2964, -2.979, -0.2043), (0.4277, -2.662, -0.2043), (0.2964, -2.345, -0.2043), (-0.01646, -2.213, -0.2029), (-0.2797, -2.327, -0.1604)], [], [(6, 0, 25, 26), (0, 4, 24, 25), (3, 5, 28, 29), (4, 2, 31, 24), (14, 15, 23, 22), (11, 12, 20, 19), (9, 10, 18, 17), (8, 9, 17, 16), (6, 1, 11, 10), (3, 7, 14, 13), (2, 4, 8, 15), (5, 3, 13, 12), (4, 0, 9, 8), (0, 6, 10, 9), (1, 5, 12, 11), (7, 2, 15, 14), (10, 11, 19, 18), (13, 14, 22, 21), (15, 8, 16, 23), (12, 13, 21, 20), (16, 20, 37, 33), (32, 30, 29, 28), (26, 32, 28, 27), (25, 24, 32, 26), (24, 31, 30, 32), (5, 1, 27, 28), (2, 7, 30, 31), (1, 6, 26, 27), (7, 3, 29, 30), (33, 34, 35, 36, 37, 38, 39, 40), (22, 23, 40, 39), (16, 17, 34, 33), (21, 22, 39, 38), (23, 16, 33, 40), (18, 19, 36, 35), (19, 20, 37, 36), (18, 22, 39, 35), (20, 21, 38, 37), (17, 18, 35, 34)])
_uv = me_plane_005.uv_layers.new(name='UVMap')
_uv.uv.foreach_set('vector', [0.5, 0.0, 0.0, 0.0, 0.0, 0.0, 0.5, 0.0, 0.0, 0.0, 0.0, 0.5, 0.0, 0.5, 0.0, 0.0, 1.0, 1.0, 1.0, 0.5, 1.0, 0.5, 1.0, 1.0, 0.0, 0.5, 0.0, 1.0, 0.0, 1.0, 0.0, 0.5, 0.5, 1.0, 0.0, 1.0, 0.0, 1.0, 0.5, 1.0, 1.0, 0.0, 1.0, 0.5, 1.0, 0.5, 1.0, 0.0, 0.0, 0.0, 0.5, 0.0, 0.5, 0.0, 0.0, 0.0, 0.0, 0.5, 0.0, 0.0, 0.0, 0.0, 0.0, 0.5, 0.5, 0.0, 1.0, 0.0, 1.0, 0.0, 0.5, 0.0, 1.0, 1.0, 0.5, 1.0, 0.5, 1.0, 1.0, 1.0, 0.0, 1.0, 0.0, 0.5, 0.0, 0.5, 0.0, 1.0, 1.0, 0.5, 1.0, 1.0, 1.0, 1.0, 1.0, 0.5, 0.0, 0.5, 0.0, 0.0, 0.0, 0.0, 0.0, 0.5, 0.0, 0.0, 0.5, 0.0, 0.5, 0.0, 0.0, 0.0, 1.0, 0.0, 1.0, 0.5, 1.0, 0.5, 1.0, 0.0, 0.5, 1.0, 0.0, 1.0, 0.0, 1.0, 0.5, 1.0, 0.5, 0.0, 1.0, 0.0, 1.0, 0.0, 0.5, 0.0, 1.0, 1.0, 0.5, 1.0, 0.5, 1.0, 1.0, 1.0, 0.0, 1.0, 0.0, 0.5, 0.0, 0.5, 0.0, 1.0, 1.0, 0.5, 1.0, 1.0, 1.0, 1.0, 1.0, 0.5, 0.0, 0.0, 0.0, 0.0, 0.0, 0.0, 0.0, 0.0, 0.5, 0.5, 0.5, 1.0, 1.0, 1.0, 1.0, 0.5, 0.5, 0.0, 0.5, 0.5, 1.0, 0.5, 1.0, 0.0, 0.0, 0.0, 0.0, 0.5, 0.5, 0.5, 0.5, 0.0, 0.0, 0.5, 0.0, 1.0, 0.5, 1.0, 0.5, 0.5, 1.0, 0.5, 1.0, 0.0, 1.0, 0.0, 1.0, 0.5, 0.0, 1.0, 0.5, 1.0, 0.5, 1.0, 0.0, 1.0, 1.0, 0.0, 0.5, 0.0, 0.5, 0.0, 1.0, 0.0, 0.5, 1.0, 1.0, 1.0, 1.0, 1.0, 0.5, 1.0, 0.0, 0.5, 0.0, 0.0, 0.5, 0.0, 1.0, 0.0, 1.0, 0.5, 1.0, 1.0, 0.5, 1.0, 0.0, 1.0, 0.5, 1.0, 0.0, 1.0, 0.0, 1.0, 0.5, 1.0, 0.0, 0.5, 0.0, 0.0, 0.0, 0.0, 0.0, 0.5, 1.0, 1.0, 0.5, 1.0, 0.5, 1.0, 1.0, 1.0, 0.0, 1.0, 0.0, 0.5, 0.0, 0.5, 0.0, 1.0, 0.5, 0.0, 1.0, 0.0, 1.0, 0.0, 0.5, 0.0, 1.0, 0.0, 1.0, 0.5, 1.0, 0.5, 1.0, 0.0, 0.0, 0.0, 0.0, 0.0, 0.0, 0.0, 0.0, 0.0, 1.0, 0.5, 1.0, 1.0, 1.0, 1.0, 1.0, 0.5, 0.0, 0.0, 0.5, 0.0, 0.5, 0.0, 0.0, 0.0])
me_plane_005.update()
me_plane_006 = bpy.data.meshes.new('Plane.006')
me_plane_006.from_pydata([(-0.3732, -5.368e-10, 1.681), (-0.2639, -0.2639, 1.681), (0.0, -0.3732, 1.681), (0.2639, -0.2639, 1.681), (0.3732, -5.368e-10, 1.681), (0.2639, 0.2639, 1.681), (0.0, 0.3732, 1.681), (-0.2639, 0.2639, 1.681), (-0.4013, -8.573e-10, 3.472), (-0.491, -1.029e-09, 1.731), (-0.3472, -0.3472, 1.731), (-3.328e-10, -0.491, 1.731), (0.3472, -0.3472, 1.731), (0.491, -1.029e-09, 1.731), (0.3472, 0.3472, 1.731), (-3.328e-10, 0.491, 1.731), (-0.3472, 0.3472, 1.731), (-0.3346, -1.277e-09, 3.504), (-0.2838, -0.2838, 3.472), (-2.822e-10, -0.4013, 3.472), (0.2838, -0.2838, 3.472), (0.4013, -8.573e-10, 3.472), (0.2838, 0.2838, 3.472), (-2.822e-10, 0.4013, 3.472), (-0.2838, 0.2838, 3.472), (-0.2366, -0.2366, 3.504), (-7.869e-10, -0.3346, 3.504), (0.2366, -0.2366, 3.504), (0.3346, -1.277e-09, 3.504), (0.2366, 0.2366, 3.504), (-7.869e-10, 0.3346, 3.504), (-0.2366, 0.2366, 3.504), (-7.869e-10, -1.277e-09, 3.504), (-0.5711, -2.796e-09, 0.0431), (-0.4038, -0.4038, 0.0431), (-1.975e-09, -0.5711, 0.0431), (0.4038, -0.4038, 0.0431), (0.5711, -2.796e-09, 0.0431), (0.4038, 0.4038, 0.0431), (-1.975e-09, 0.5711, 0.0431), (-0.4038, 0.4038, 0.0431), (-0.5364, -2.627e-09, -0.01655), (-0.3793, -0.3793, -0.01655), (-1.855e-09, -0.5364, -0.01655), (0.3793, -0.3793, -0.01655), (0.5364, -2.627e-09, -0.01655), (0.3793, 0.3793, -0.01655), (-1.855e-09, 0.5364, -0.01655), (-0.3793, 0.3793, -0.01655)], [], [(2, 3, 12, 11), (6, 7, 16, 15), (3, 4, 13, 12), (1, 2, 11, 10), (12, 13, 21, 20), (10, 11, 19, 18), (9, 10, 18, 8), (13, 14, 22, 21), (5, 6, 15, 14), (7, 0, 9, 16), (4, 5, 14, 13), (0, 1, 10, 9), (8, 18, 25, 17), (21, 22, 29, 28), (24, 8, 17, 31), (22, 23, 30, 29), (15, 16, 24, 23), (11, 12, 20, 19), (14, 15, 23, 22), (16, 9, 8, 24), (32, 28, 29, 30), (26, 27, 28, 32), (25, 26, 32, 17), (17, 32, 30, 31), (18, 19, 26, 25), (20, 21, 28, 27), (23, 24, 31, 30), (19, 20, 27, 26), (5, 4, 37, 38), (35, 34, 42, 43), (1, 0, 33, 34), (2, 1, 34, 35), (4, 3, 36, 37), (7, 6, 39, 40), (3, 2, 35, 36), (6, 5, 38, 39), (0, 7, 40, 33), (41, 48, 47, 46, 45, 44, 43, 42), (33, 40, 48, 41), (38, 37, 45, 46), (34, 33, 41, 42), (39, 38, 46, 47), (37, 36, 44, 45), (40, 39, 47, 48), (36, 35, 43, 44)])
_uv = me_plane_006.uv_layers.new(name='UVMap')
_uv.uv.foreach_set('vector', [0.5, 0.0, 1.0, 0.0, 1.0, 0.0, 0.5, 0.0, 0.5, 1.0, 0.0, 1.0, 0.0, 1.0, 0.5, 1.0, 1.0, 0.0, 1.0, 0.5, 1.0, 0.5, 1.0, 0.0, 0.0, 0.0, 0.5, 0.0, 0.5, 0.0, 0.0, 0.0, 1.0, 0.0, 1.0, 0.5, 1.0, 0.5, 1.0, 0.0, 0.0, 0.0, 0.5, 0.0, 0.5, 0.0, 0.0, 0.0, 0.0, 0.5, 0.0, 0.0, 0.0, 0.0, 0.0, 0.5, 1.0, 0.5, 1.0, 1.0, 1.0, 1.0, 1.0, 0.5, 1.0, 1.0, 0.5, 1.0, 0.5, 1.0, 1.0, 1.0, 0.0, 1.0, 0.0, 0.5, 0.0, 0.5, 0.0, 1.0, 1.0, 0.5, 1.0, 1.0, 1.0, 1.0, 1.0, 0.5, 0.0, 0.5, 0.0, 0.0, 0.0, 0.0, 0.0, 0.5, 0.0, 0.5, 0.0, 0.0, 0.0, 0.0, 0.0, 0.5, 1.0, 0.5, 1.0, 1.0, 1.0, 1.0, 1.0, 0.5, 0.0, 1.0, 0.0, 0.5, 0.0, 0.5, 0.0, 1.0, 1.0, 1.0, 0.5, 1.0, 0.5, 1.0, 1.0, 1.0, 0.5, 1.0, 0.0, 1.0, 0.0, 1.0, 0.5, 1.0, 0.5, 0.0, 1.0, 0.0, 1.0, 0.0, 0.5, 0.0, 1.0, 1.0, 0.5, 1.0, 0.5, 1.0, 1.0, 1.0, 0.0, 1.0, 0.0, 0.5, 0.0, 0.5, 0.0, 1.0, 0.5, 0.5, 1.0, 0.5, 1.0, 1.0, 0.5, 1.0, 0.5, 0.0, 1.0, 0.0, 1.0, 0.5, 0.5, 0.5, 0.0, 0.0, 0.5, 0.0, 0.5, 0.5, 0.0, 0.5, 0.0, 0.5, 0.5, 0.5, 0.5, 1.0, 0.0, 1.0, 0.0, 0.0, 0.5, 0.0, 0.5, 0.0, 0.0, 0.0, 1.0, 0.0, 1.0, 0.5, 1.0, 0.5, 1.0, 0.0, 0.5, 1.0, 0.0, 1.0, 0.0, 1.0, 0.5, 1.0, 0.5, 0.0, 1.0, 0.0, 1.0, 0.0, 0.5, 0.0, 1.0, 1.0, 1.0, 0.5, 1.0, 0.5, 1.0, 1.0, 0.5, 0.0, 0.0, 0.0, 0.0, 0.0, 0.5, 0.0, 0.0, 0.0, 0.0, 0.5, 0.0, 0.5, 0.0, 0.0, 0.5, 0.0, 0.0, 0.0, 0.0, 0.0, 0.5, 0.0, 1.0, 0.5, 1.0, 0.0, 1.0, 0.0, 1.0, 0.5, 0.0, 1.0, 0.5, 1.0, 0.5, 1.0, 0.0, 1.0, 1.0, 0.0, 0.5, 0.0, 0.5, 0.0, 1.0, 0.0, 0.5, 1.0, 1.0, 1.0, 1.0, 1.0, 0.5, 1.0, 0.0, 0.5, 0.0, 1.0, 0.0, 1.0, 0.0, 0.5, 0.0, 0.5, 0.0, 1.0, 0.5, 1.0, 1.0, 1.0, 1.0, 0.5, 1.0, 0.0, 0.5, 0.0, 0.0, 0.0, 0.0, 0.5, 0.0, 1.0, 0.0, 1.0, 0.0, 0.5, 1.0, 1.0, 1.0, 0.5, 1.0, 0.5, 1.0, 1.0, 0.0, 0.0, 0.0, 0.5, 0.0, 0.5, 0.0, 0.0, 0.5, 1.0, 1.0, 1.0, 1.0, 1.0, 0.5, 1.0, 1.0, 0.5, 1.0, 0.0, 1.0, 0.0, 1.0, 0.5, 0.0, 1.0, 0.5, 1.0, 0.5, 1.0, 0.0, 1.0, 1.0, 0.0, 0.5, 0.0, 0.5, 0.0, 1.0, 0.0])
me_plane_006.update()
me_plane_001 = bpy.data.meshes.new('Plane.001')
me_plane_001.from_pydata([(-0.7635, 1.853, -1.485), (0.7223, 1.853, -1.485), (-0.7635, 3.339, -1.485), (0.7223, 3.339, -1.485), (-1.071, 2.596, -1.485), (1.03, 2.596, -1.485), (-0.02062, 1.545, -1.485), (-0.02062, 3.646, -1.485), (-1.071, 2.596, -1.485), (-0.7635, 1.853, -1.485), (-0.02062, 1.545, -1.485), (0.7223, 1.853, -1.485), (1.03, 2.596, -1.485), (0.7223, 3.339, -1.485), (-0.02062, 3.646, -1.485), (-0.7635, 3.339, -1.485), (-0.7079, 2.596, -0.3506), (-0.5066, 2.11, -0.3506), (-0.02062, 1.908, -0.3506), (0.4654, 2.11, -0.3506), (0.6667, 2.596, -0.3506), (0.4654, 3.082, -0.3506), (-0.02062, 3.283, -0.3506), (-0.5066, 3.082, -0.3506), (-0.9805, 2.596, -1.54), (-0.6994, 1.917, -1.54), (-0.02062, 1.636, -1.54), (0.6581, 1.917, -1.54), (0.9393, 2.596, -1.54), (0.6581, 3.274, -1.54), (-0.02062, 3.556, -1.54), (-0.6994, 3.274, -1.54), (-0.02062, 2.596, -1.54)], [(18, 22), (16, 20)], [(6, 0, 25, 26), (0, 4, 24, 25), (3, 5, 28, 29), (4, 2, 31, 24), (14, 15, 23, 22), (11, 12, 20, 19), (9, 10, 18, 17), (8, 9, 17, 16), (6, 1, 11, 10), (3, 7, 14, 13), (2, 4, 8, 15), (5, 3, 13, 12), (4, 0, 9, 8), (0, 6, 10, 9), (1, 5, 12, 11), (7, 2, 15, 14), (10, 11, 19, 18), (13, 14, 22, 21), (15, 8, 16, 23), (12, 13, 21, 20), (16, 17, 18, 19, 20, 21, 22, 23), (32, 30, 29, 28), (26, 32, 28, 27), (25, 24, 32, 26), (24, 31, 30, 32), (5, 1, 27, 28), (2, 7, 30, 31), (1, 6, 26, 27), (7, 3, 29, 30)])
_uv = me_plane_001.uv_layers.new(name='UVMap')
_uv.uv.foreach_set('vector', [0.5, 0.0, 0.0, 0.0, 0.0, 0.0, 0.5, 0.0, 0.0, 0.0, 0.0, 0.5, 0.0, 0.5, 0.0, 0.0, 1.0, 1.0, 1.0, 0.5, 1.0, 0.5, 1.0, 1.0, 0.0, 0.5, 0.0, 1.0, 0.0, 1.0, 0.0, 0.5, 0.5, 1.0, 0.0, 1.0, 0.0, 1.0, 0.5, 1.0, 1.0, 0.0, 1.0, 0.5, 1.0, 0.5, 1.0, 0.0, 0.0, 0.0, 0.5, 0.0, 0.5, 0.0, 0.0, 0.0, 0.0, 0.5, 0.0, 0.0, 0.0, 0.0, 0.0, 0.5, 0.5, 0.0, 1.0, 0.0, 1.0, 0.0, 0.5, 0.0, 1.0, 1.0, 0.5, 1.0, 0.5, 1.0, 1.0, 1.0, 0.0, 1.0, 0.0, 0.5, 0.0, 0.5, 0.0, 1.0, 1.0, 0.5, 1.0, 1.0, 1.0, 1.0, 1.0, 0.5, 0.0, 0.5, 0.0, 0.0, 0.0, 0.0, 0.0, 0.5, 0.0, 0.0, 0.5, 0.0, 0.5, 0.0, 0.0, 0.0, 1.0, 0.0, 1.0, 0.5, 1.0, 0.5, 1.0, 0.0, 0.5, 1.0, 0.0, 1.0, 0.0, 1.0, 0.5, 1.0, 0.5, 0.0, 1.0, 0.0, 1.0, 0.0, 0.5, 0.0, 1.0, 1.0, 0.5, 1.0, 0.5, 1.0, 1.0, 1.0, 0.0, 1.0, 0.0, 0.5, 0.0, 0.5, 0.0, 1.0, 1.0, 0.5, 1.0, 1.0, 1.0, 1.0, 1.0, 0.5, 0.0, 0.5, 0.0, 0.0, 0.5, 0.0, 1.0, 0.0, 1.0, 0.5, 1.0, 1.0, 0.5, 1.0, 0.0, 1.0, 0.5, 0.5, 0.5, 1.0, 1.0, 1.0, 1.0, 0.5, 0.5, 0.0, 0.5, 0.5, 1.0, 0.5, 1.0, 0.0, 0.0, 0.0, 0.0, 0.5, 0.5, 0.5, 0.5, 0.0, 0.0, 0.5, 0.0, 1.0, 0.5, 1.0, 0.5, 0.5, 1.0, 0.5, 1.0, 0.0, 1.0, 0.0, 1.0, 0.5, 0.0, 1.0, 0.5, 1.0, 0.5, 1.0, 0.0, 1.0, 1.0, 0.0, 0.5, 0.0, 0.5, 0.0, 1.0, 0.0, 0.5, 1.0, 1.0, 1.0, 1.0, 1.0, 0.5, 1.0])
me_plane_001.update()
me_plane_002 = bpy.data.meshes.new('Plane.002')
me_plane_002.from_pydata([(-0.5943, -3.236, -1.116), (0.5531, -3.236, -1.116), (-0.5943, -2.089, -1.116), (0.5531, -2.089, -1.116), (-0.832, -2.662, -1.116), (0.7907, -2.662, -1.116), (-0.02062, -3.474, -1.116), (-0.02062, -1.851, -1.116), (-0.832, -2.662, -1.116), (-0.5943, -3.236, -1.116), (-0.02062, -3.474, -1.116), (0.5531, -3.236, -1.116), (0.7907, -2.662, -1.116), (0.5531, -2.089, -1.116), (-0.02062, -1.851, -1.116), (-0.5943, -2.089, -1.116), (-0.5514, -2.662, -0.2396), (-0.3959, -3.038, -0.2396), (-0.02062, -3.193, -0.2396), (0.3547, -3.038, -0.2396), (0.5101, -2.662, -0.2396), (0.3547, -2.287, -0.2396), (-0.02062, -2.132, -0.2396), (-0.3959, -2.287, -0.2396), (-0.7619, -2.662, -1.158), (-0.5448, -3.187, -1.158), (-0.02062, -3.404, -1.158), (0.5035, -3.187, -1.158), (0.7206, -2.662, -1.158), (0.5035, -2.138, -1.158), (-0.02062, -1.921, -1.158), (-0.5448, -2.138, -1.158), (-0.02062, -2.662, -1.158)], [(18, 22), (16, 20)], [(6, 0, 25, 26), (0, 4, 24, 25), (3, 5, 28, 29), (4, 2, 31, 24), (14, 15, 23, 22), (11, 12, 20, 19), (9, 10, 18, 17), (8, 9, 17, 16), (6, 1, 11, 10), (3, 7, 14, 13), (2, 4, 8, 15), (5, 3, 13, 12), (4, 0, 9, 8), (0, 6, 10, 9), (1, 5, 12, 11), (7, 2, 15, 14), (10, 11, 19, 18), (13, 14, 22, 21), (15, 8, 16, 23), (12, 13, 21, 20), (16, 17, 18, 19, 20, 21, 22, 23), (32, 30, 29, 28), (26, 32, 28, 27), (25, 24, 32, 26), (24, 31, 30, 32), (5, 1, 27, 28), (2, 7, 30, 31), (1, 6, 26, 27), (7, 3, 29, 30)])
_uv = me_plane_002.uv_layers.new(name='UVMap')
_uv.uv.foreach_set('vector', [0.5, 0.0, 0.0, 0.0, 0.0, 0.0, 0.5, 0.0, 0.0, 0.0, 0.0, 0.5, 0.0, 0.5, 0.0, 0.0, 1.0, 1.0, 1.0, 0.5, 1.0, 0.5, 1.0, 1.0, 0.0, 0.5, 0.0, 1.0, 0.0, 1.0, 0.0, 0.5, 0.5, 1.0, 0.0, 1.0, 0.0, 1.0, 0.5, 1.0, 1.0, 0.0, 1.0, 0.5, 1.0, 0.5, 1.0, 0.0, 0.0, 0.0, 0.5, 0.0, 0.5, 0.0, 0.0, 0.0, 0.0, 0.5, 0.0, 0.0, 0.0, 0.0, 0.0, 0.5, 0.5, 0.0, 1.0, 0.0, 1.0, 0.0, 0.5, 0.0, 1.0, 1.0, 0.5, 1.0, 0.5, 1.0, 1.0, 1.0, 0.0, 1.0, 0.0, 0.5, 0.0, 0.5, 0.0, 1.0, 1.0, 0.5, 1.0, 1.0, 1.0, 1.0, 1.0, 0.5, 0.0, 0.5, 0.0, 0.0, 0.0, 0.0, 0.0, 0.5, 0.0, 0.0, 0.5, 0.0, 0.5, 0.0, 0.0, 0.0, 1.0, 0.0, 1.0, 0.5, 1.0, 0.5, 1.0, 0.0, 0.5, 1.0, 0.0, 1.0, 0.0, 1.0, 0.5, 1.0, 0.5, 0.0, 1.0, 0.0, 1.0, 0.0, 0.5, 0.0, 1.0, 1.0, 0.5, 1.0, 0.5, 1.0, 1.0, 1.0, 0.0, 1.0, 0.0, 0.5, 0.0, 0.5, 0.0, 1.0, 1.0, 0.5, 1.0, 1.0, 1.0, 1.0, 1.0, 0.5, 0.0, 0.5, 0.0, 0.0, 0.5, 0.0, 1.0, 0.0, 1.0, 0.5, 1.0, 1.0, 0.5, 1.0, 0.0, 1.0, 0.5, 0.5, 0.5, 1.0, 1.0, 1.0, 1.0, 0.5, 0.5, 0.0, 0.5, 0.5, 1.0, 0.5, 1.0, 0.0, 0.0, 0.0, 0.0, 0.5, 0.5, 0.5, 0.5, 0.0, 0.0, 0.5, 0.0, 1.0, 0.5, 1.0, 0.5, 0.5, 1.0, 0.5, 1.0, 0.0, 1.0, 0.0, 1.0, 0.5, 0.0, 1.0, 0.5, 1.0, 0.5, 1.0, 0.0, 1.0, 1.0, 0.0, 0.5, 0.0, 0.5, 0.0, 1.0, 0.0, 0.5, 1.0, 1.0, 1.0, 1.0, 1.0, 0.5, 1.0])
me_plane_002.update()

# ---- objects
ob_light = bpy.data.objects.new('Light', light_light)
ob_camera = bpy.data.objects.new('Camera', cam_camera)
ob_plane = bpy.data.objects.new('Plane', me_plane)
ob_cube_005 = bpy.data.objects.new('Cube.005', me_cube_005)
ob_cube_004 = bpy.data.objects.new('Cube.004', me_cube_004)
ob_cube_003 = bpy.data.objects.new('Cube.003', me_cube_003)
ob_cube_009 = bpy.data.objects.new('Cube.009', me_cube_011)
ob_cube_008 = bpy.data.objects.new('Cube.008', me_cube_010)
ob_cube_007 = bpy.data.objects.new('Cube.007', me_cube_009)
ob_cube_006 = bpy.data.objects.new('Cube.006', me_cube_006)
ob_cylinder = bpy.data.objects.new('Cylinder', me_cylinder)
ob_cube = bpy.data.objects.new('Cube', me_cube)
ob_cube_001 = bpy.data.objects.new('Cube.001', me_cube_001)
ob_cube_002 = bpy.data.objects.new('Cube.002', me_cube_002)
ob_glass = bpy.data.objects.new('Glass', me_cube_007)
ob_plane_003 = bpy.data.objects.new('Plane.003', me_plane_003)
ob_plane_004 = bpy.data.objects.new('Plane.004', me_plane_004)
ob_plane_005 = bpy.data.objects.new('Plane.005', me_plane_005)
ob_plane_006 = bpy.data.objects.new('Plane.006', me_plane_006)
ob_plane_001 = bpy.data.objects.new('Plane.001', me_plane_001)
ob_plane_002 = bpy.data.objects.new('Plane.002', me_plane_002)

# ---- transforms, parenting, visibility, modifiers, constraints
ob_light.location = (5.229, 1.663, 6.798)
ob_light.rotation_euler = (0.6503, 0.05522, 1.866)
ob_light.lock_rotations_4d = False
ob_light.empty_display_type = 'ARROWS'
ob_light.color = (0.0, 0.0, 0.0, 0.0)
ob_light.lineart.crease_threshold = 0.0
ob_camera.location = (7.359, -6.926, 4.958)
ob_camera.rotation_euler = (1.109, 0.0, 0.8149)
ob_camera.lock_rotations_4d = False
ob_camera.empty_display_type = 'ARROWS'
ob_camera.color = (0.0, 0.0, 0.0, 0.0)
ob_camera.display_type = 'WIRE'
ob_camera.lineart.crease_threshold = 0.0
ob_plane.location = (0.0, 0.0, -0.5092)
ob_plane.scale = (3.766, 3.766, 3.766)
ob_cube_005.location = (0.0, 0.0, 0.0)
ob_cube_005.lock_rotations_4d = False
ob_cube_005.empty_display_type = 'ARROWS'
ob_cube_005.lineart.crease_threshold = 0.0
_m = ob_cube_005.modifiers.new('Bevel', 'BEVEL')
_m.segments = 4
ob_cube_004.location = (0.0, 0.0, 0.0)
ob_cube_004.lock_rotations_4d = False
ob_cube_004.empty_display_type = 'ARROWS'
ob_cube_004.lineart.crease_threshold = 0.0
_m = ob_cube_004.modifiers.new('Bevel', 'BEVEL')
_m.segments = 4
ob_cube_003.location = (0.0, 0.0, 0.0)
ob_cube_003.lock_rotations_4d = False
ob_cube_003.empty_display_type = 'ARROWS'
ob_cube_003.lineart.crease_threshold = 0.0
_m = ob_cube_003.modifiers.new('Bevel', 'BEVEL')
_m.segments = 4
ob_cube_009.location = (0.0, 0.0, 0.0)
_m = ob_cube_009.modifiers.new('Bevel', 'BEVEL')
_m.width = 0.02
_m.width_pct = 0.02
_m.segments = 3
ob_cube_008.location = (0.0, 0.0, 0.0)
_m = ob_cube_008.modifiers.new('Bevel', 'BEVEL')
_m.width = 0.02
_m.width_pct = 0.02
_m.segments = 3
ob_cube_007.location = (0.0, 0.0, 0.0)
_m = ob_cube_007.modifiers.new('Bevel', 'BEVEL')
_m.width = 0.02
_m.width_pct = 0.02
_m.segments = 3
ob_cube_006.location = (0.0, 0.0, 0.0)
ob_cube_006.lock_rotations_4d = False
ob_cube_006.empty_display_type = 'ARROWS'
ob_cube_006.lineart.crease_threshold = 0.0
_m = ob_cube_006.modifiers.new('Subdivision', 'SUBSURF')
ob_cylinder.location = (0.0, 0.0, 0.0)
ob_cylinder.rotation_euler = (0.0, 1.571, 0.0)
_m = ob_cylinder.modifiers.new('Bevel', 'BEVEL')
_m.segments = 3
ob_cube.location = (0.0, 0.0, 0.0)
ob_cube.lock_rotations_4d = False
ob_cube.empty_display_type = 'ARROWS'
ob_cube.lineart.crease_threshold = 0.0
_m = ob_cube.modifiers.new('Bevel', 'BEVEL')
_m.width = 0.05
_m.width_pct = 0.05
_m.segments = 2
ob_cube_001.location = (0.0, 0.0, 0.0)
ob_cube_001.lock_rotations_4d = False
ob_cube_001.empty_display_type = 'ARROWS'
ob_cube_001.lineart.crease_threshold = 0.0
_m = ob_cube_001.modifiers.new('Bevel', 'BEVEL')
_m.width = 0.05
_m.width_pct = 0.05
_m.segments = 2
ob_cube_002.location = (0.0, 0.0, 0.0)
ob_cube_002.lock_rotations_4d = False
ob_cube_002.empty_display_type = 'ARROWS'
ob_cube_002.lineart.crease_threshold = 0.0
_m = ob_cube_002.modifiers.new('Bevel', 'BEVEL')
_m.width = 0.05
_m.width_pct = 0.05
_m.segments = 2
ob_glass.location = (0.0, 0.0, 0.0)
ob_glass.lock_rotations_4d = False
ob_glass.empty_display_type = 'ARROWS'
ob_glass.lineart.crease_threshold = 0.0
ob_plane_003.location = (-0.9662, -1.721, 1.061)
ob_plane_003.rotation_euler = (0.2319, 1.404, 1.121)
ob_plane_003.scale = (0.8549, 0.8549, 0.8549)
_m = ob_plane_003.modifiers.new('Subdivision', 'SUBSURF')
ob_plane_004.location = (-0.9662, -1.721, 1.061)
ob_plane_004.rotation_euler = (1.803, 1.404, 1.121)
ob_plane_004.scale = (0.8549, 0.8549, 0.8549)
_m = ob_plane_004.modifiers.new('Subdivision', 'SUBSURF')
ob_plane_005.location = (-0.9662, -1.721, 1.061)
ob_plane_005.rotation_euler = (-1.339, 1.404, 1.121)
ob_plane_005.scale = (0.8549, 0.8549, 0.8549)
_m = ob_plane_005.modifiers.new('Subdivision', 'SUBSURF')
ob_plane_006.location = (0.0, 0.0, 0.0)
ob_plane_001.location = (0.0, 0.0, 0.0)
ob_plane_001.rotation_euler = (1.571, 0.0, 0.0)
ob_plane_002.location = (0.0, 0.0, 0.0)
ob_plane_002.rotation_euler = (-1.571, 0.0, 0.0)

# ---- collection membership
col_collection.objects.link(ob_light)
col_collection.objects.link(ob_camera)
col_collection.objects.link(ob_plane)
col_copper.objects.link(ob_cube_005)
col_copper.objects.link(ob_cube_004)
col_copper.objects.link(ob_cube_003)
col_planks.objects.link(ob_cube_009)
col_planks.objects.link(ob_cube_008)
col_planks.objects.link(ob_cube_007)
col_fabric.objects.link(ob_cube_006)
col_fabric.objects.link(ob_cylinder)
col_clay.objects.link(ob_cube)
col_clay.objects.link(ob_cube_001)
col_clay.objects.link(ob_cube_002)
col_glass.objects.link(ob_glass)
col_hammer_001.objects.link(ob_plane_003)
col_hammer_001.objects.link(ob_plane_004)
col_hammer_001.objects.link(ob_plane_005)
col_hammer.objects.link(ob_plane_006)
col_hammer.objects.link(ob_plane_001)
col_hammer.objects.link(ob_plane_002)
def _layer_coll(name, lc=None):
    lc = lc or bpy.context.view_layer.layer_collection
    for c in lc.children:
        if c.name == name: return c
        r = _layer_coll(name, c)
        if r: return r
_layer_coll('Planks').exclude = True
_layer_coll('Fabric').exclude = True
_layer_coll('Clay').exclude = True
_layer_coll('Glass').exclude = True
_layer_coll('Hammer.001').exclude = True

# ---- scene / render settings (as saved in the file)
scene.camera = ob_camera
scene.frame_start = 1; scene.frame_end = 250; scene.frame_set(1)
scene.render.engine = 'BLENDER_EEVEE_NEXT'
scene.cycles.sampling_pattern = 'TABULATED_SOBOL'
bpy.context.view_layer.update()
